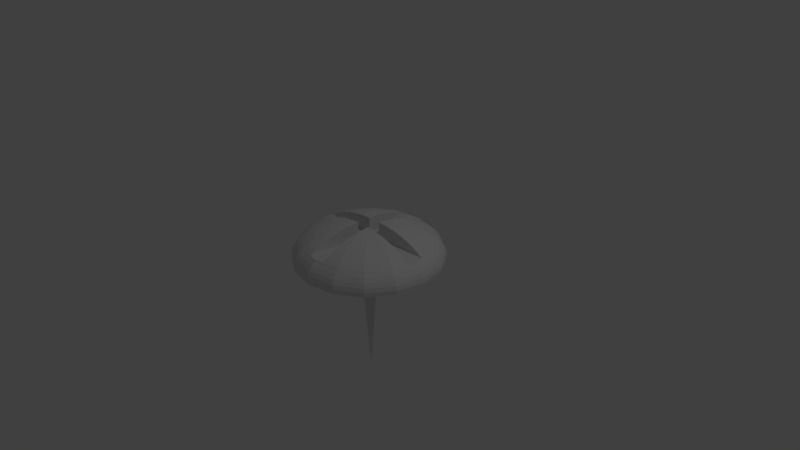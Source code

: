 # Source: section_2.7_ex_1.blend  (saved by Blender 2.79.0; exported with 4.5.12 LTS)
import bpy
from mathutils import Matrix  # noqa: F401  (used for matrix-valued properties, if any)

bpy.ops.wm.read_factory_settings(use_empty=True)
scene = bpy.context.scene
scene.name = 'Scene'

# ---- collections
col_collection_1 = bpy.data.collections.new('Collection 1'); scene.collection.children.link(col_collection_1)

# ---- world
world_world = bpy.data.worlds.new('World'); scene.world = world_world
world_world.color = (0.05088, 0.05088, 0.05088)
world_world.use_sun_shadow = False
world_world.sun_shadow_jitter_overblur = 0.0
world_world.cycles.sampling_method = 'MANUAL'

# ---- cameras
cam_camera = bpy.data.cameras.new('Camera')
cam_camera.clip_end = 100.0
cam_camera.lens = 35.0
cam_camera.sensor_width = 32.0
cam_camera.sensor_height = 18.0
cam_camera.ortho_scale = 7.314
cam_camera.dof.focus_distance = 0.0
cam_camera.dof.aperture_fstop = 128.0

# ---- lights
light_lamp = bpy.data.lights.new('Lamp', 'POINT')
light_lamp.transmission_factor = 0.0
light_lamp.cutoff_distance = 30.0
light_lamp.energy = 100.0
light_lamp.shadow_buffer_clip_start = 1.001
light_lamp.shadow_soft_size = 0.1
light_lamp.shadow_maximum_resolution = 0.006
light_lamp.use_absolute_resolution = True

# ---- meshes
me_sphere = bpy.data.meshes.new('Sphere')
me_sphere.from_pydata([(-1.118e-07, -0.3827, 0.2318), (-5.96e-08, -0.2588, 0.2318), (-3.353e-08, -0.1305, 0.2318), (0.09905, -0.2391, 0.2318), (0.0, 0.866, 0.2279), (0.0, 0.9239, 0.1744), (0.0, 0.9659, 0.118), (0.0, 0.9914, 0.0595), (0.0, 1.0, 8.875e-08), (0.0, 0.9914, -0.0595), (0.04995, -0.1206, 0.2318), (0.09905, 0.2391, 0.4403), (0.1464, 0.3536, 0.4211), (0.1913, 0.4619, 0.3948), (0.233, 0.5624, 0.3616), (0.2706, 0.6533, 0.3223), (0.3036, 0.733, 0.2775), (0.3314, 0.8001, 0.2279), (0.3536, 0.8536, 0.1744), (0.3696, 0.8924, 0.118), (0.3794, 0.916, 0.0595), (0.3827, 0.9239, 8.875e-08), (0.3794, 0.916, -0.0595), (0.0923, -0.0923, 0.2318), (0.0923, 0.0923, 0.4519), (0.183, 0.183, 0.4403), (0.2706, 0.2706, 0.4211), (0.3536, 0.3536, 0.3948), (0.4305, 0.4305, 0.3616), (0.5, 0.5, 0.3223), (0.561, 0.561, 0.2775), (0.6124, 0.6124, 0.2279), (0.6533, 0.6533, 0.1744), (0.683, 0.683, 0.118), (0.7011, 0.7011, 0.0595), (0.7071, 0.7071, 8.875e-08), (0.7011, 0.7011, -0.0595), (0.8424, -0.1189, 0.2318), (0.2391, 0.09905, 0.4403), (0.3536, 0.1464, 0.4211), (0.4619, 0.1913, 0.3948), (0.5624, 0.233, 0.3616), (0.6533, 0.2706, 0.3223), (0.733, 0.3036, 0.2775), (0.8001, 0.3314, 0.2279), (0.8536, 0.3536, 0.1744), (0.8924, 0.3696, 0.118), (0.916, 0.3794, 0.0595), (0.9239, 0.3827, 8.875e-08), (0.916, 0.3794, -0.0595), (0.7702, -0.1165, 0.2318), (0.6845, -0.1137, 0.2318), (0.5868, -0.1105, 0.2318), (0.4787, -0.1069, 0.2318), (0.2391, -0.09905, 0.2318), (0.1206, -0.04995, 0.2318), (0.7717, 0.1091, 0.2318), (0.866, 2.681e-07, 0.2279), (0.9239, 3.575e-07, 0.1744), (0.9659, 2.085e-07, 0.118), (0.9914, 3.277e-07, 0.0595), (1.0, 2.383e-07, 8.875e-08), (0.9914, 2.681e-07, -0.0595), (0.866, 2.681e-07, 0.2318), (0.2391, -0.09905, 0.4403), (0.3536, -0.1464, 0.4211), (0.4619, -0.1913, 0.3948), (0.5624, -0.233, 0.3616), (0.6533, -0.2706, 0.3223), (0.733, -0.3036, 0.2775), (0.8001, -0.3314, 0.2279), (0.8536, -0.3536, 0.1744), (0.8924, -0.3696, 0.118), (0.916, -0.3794, 0.0595), (0.9239, -0.3827, 8.875e-08), (0.916, -0.3794, -0.0595), (0.0923, -0.0923, 0.4519), (0.183, -0.183, 0.4403), (0.2706, -0.2706, 0.4211), (0.3536, -0.3536, 0.3948), (0.4305, -0.4305, 0.3616), (0.5, -0.5, 0.3223), (0.561, -0.561, 0.2775), (0.6124, -0.6124, 0.2279), (0.6533, -0.6533, 0.1744), (0.683, -0.683, 0.118), (0.7011, -0.7011, 0.0595), (0.7071, -0.7071, 8.875e-08), (0.7011, -0.7011, -0.0595), (0.7934, 2.383e-07, 0.2318), (0.09905, -0.2391, 0.4403), (0.1464, -0.3536, 0.4211), (0.1913, -0.4619, 0.3948), (0.233, -0.5624, 0.3616), (0.2706, -0.6533, 0.3223), (0.3036, -0.733, 0.2775), (0.3314, -0.8001, 0.2279), (0.3536, -0.8536, 0.1744), (0.3696, -0.8924, 0.118), (0.3794, -0.916, 0.0595), (0.3827, -0.9239, 8.875e-08), (0.3794, -0.916, -0.0595), (0.7071, 3.128e-07, 0.2318), (0.6088, 3.277e-07, 0.2318), (0.5, 3.426e-07, 0.2318), (0.3827, 3.426e-07, 0.2318), (0.2588, 3.575e-07, 0.2318), (0.1305, 3.724e-07, 0.2318), (0.2391, 0.09905, 0.2318), (-3.278e-07, -0.866, 0.2279), (-2.682e-07, -0.9239, 0.1744), (-4.47e-07, -0.9659, 0.118), (-2.682e-07, -0.9914, 0.0595), (-3.576e-07, -1.0, 8.875e-08), (-3.278e-07, -0.9914, -0.0595), (0.1206, 0.04995, 0.2318), (-0.09905, -0.2391, 0.4403), (-0.1464, -0.3536, 0.4211), (-0.1913, -0.4619, 0.3948), (-0.233, -0.5624, 0.3616), (-0.2706, -0.6533, 0.3223), (-0.3036, -0.733, 0.2775), (-0.3314, -0.8001, 0.2279), (-0.3536, -0.8536, 0.1744), (-0.3696, -0.8924, 0.118), (-0.3794, -0.916, 0.0595), (-0.3827, -0.9239, 8.875e-08), (-0.3794, -0.916, -0.0595), (-0.0923, -0.0923, 0.4519), (-0.183, -0.183, 0.4403), (-0.2706, -0.2706, 0.4211), (-0.3536, -0.3536, 0.3948), (-0.4305, -0.4305, 0.3616), (-0.5, -0.5, 0.3223), (-0.561, -0.561, 0.2775), (-0.6124, -0.6124, 0.2279), (-0.6533, -0.6533, 0.1744), (-0.683, -0.683, 0.118), (-0.7011, -0.7011, 0.0595), (-0.7071, -0.7071, 8.875e-08), (-0.7011, -0.7011, -0.0595), (0.0923, 0.0923, 0.2318), (-0.2391, -0.09905, 0.4403), (-0.3536, -0.1464, 0.4211), (-0.4619, -0.1913, 0.3948), (-0.5624, -0.233, 0.3616), (-0.6533, -0.2706, 0.3223), (-0.733, -0.3036, 0.2775), (-0.8001, -0.3314, 0.2279), (-0.8536, -0.3536, 0.1744), (-0.8924, -0.3696, 0.118), (-0.916, -0.3794, 0.0595), (-0.9239, -0.3827, 8.875e-08), (-0.916, -0.3794, -0.0595), (-2.679e-07, 1.141e-07, 0.2318), (0.101, 0.3626, 0.2318), (0.1085, 0.8444, 0.2318), (0.1074, 0.772, 0.2318), (0.106, 0.686, 0.2318), (0.09905, 0.2391, 0.2318), (0.04995, 0.1206, 0.2318), (-0.866, 8.045e-07, 0.2279), (-0.9239, 7.747e-07, 0.1744), (-0.9659, 9.535e-07, 0.118), (-0.9914, 8.045e-07, 0.0595), (-1.0, 8.939e-07, 8.875e-08), (-0.9914, 8.045e-07, -0.0595), (7.451e-09, 0.866, 0.2318), (-0.2391, 0.09905, 0.4403), (-0.3536, 0.1464, 0.4211), (-0.4619, 0.1913, 0.3948), (-0.5624, 0.233, 0.3616), (-0.6533, 0.2706, 0.3223), (-0.733, 0.3036, 0.2775), (-0.8001, 0.3314, 0.2279), (-0.8536, 0.3536, 0.1744), (-0.8924, 0.3696, 0.118), (-0.916, 0.3794, 0.0595), (-0.9239, 0.3827, 8.875e-08), (-0.916, 0.3794, -0.0595), (-0.0923, 0.0923, 0.4519), (-0.183, 0.183, 0.4403), (-0.2706, 0.2706, 0.4211), (-0.3536, 0.3536, 0.3948), (-0.4305, 0.4305, 0.3616), (-0.5, 0.5, 0.3223), (-0.561, 0.561, 0.2775), (-0.6124, 0.6124, 0.2279), (-0.6533, 0.6533, 0.1744), (-0.683, 0.683, 0.118), (-0.7011, 0.7011, 0.0595), (-0.7071, 0.7071, 8.875e-08), (-0.7011, 0.7011, -0.0595), (7.451e-09, 0.7934, 0.2318), (-0.09905, 0.2391, 0.4403), (-0.1464, 0.3536, 0.4211), (-0.1913, 0.4619, 0.3948), (-0.233, 0.5624, 0.3616), (-0.2706, 0.6533, 0.3223), (-0.3036, 0.733, 0.2775), (-0.3314, 0.8001, 0.2279), (-0.3536, 0.8536, 0.1744), (-0.3696, 0.8924, 0.118), (-0.3794, 0.916, 0.0595), (-0.3827, 0.9239, 8.875e-08), (-0.3794, 0.916, -0.0595), (7.451e-09, 0.7071, 0.2318), (7.451e-09, 0.5, 0.2318), (7.451e-09, 0.3827, 0.2318), (1.444e-08, 4.815e-07, -0.0595), (0.1085, 0.8444, 0.2279), (0.101, 0.3626, 0.4211), (0.1028, 0.4795, 0.3948), (0.1045, 0.588, 0.3616), (0.1074, 0.772, 0.2775), (0.106, 0.686, 0.3223), (-0.1138, 0.7707, 0.2775), (-0.1087, 0.5871, 0.3616), (-0.1114, 0.6849, 0.3223), (-0.1158, 0.843, 0.2279), (-0.1025, 0.3623, 0.4211), (-0.1057, 0.479, 0.3948), (-0.6856, 0.1079, 0.3223), (-0.3625, 0.1015, 0.4211), (-0.8439, 0.111, 0.2279), (-0.4794, 0.1038, 0.3948), (-0.5877, 0.106, 0.3616), (-0.7716, 0.1096, 0.2775), (-0.3622, -0.103, 0.4211), (-0.6845, -0.1135, 0.3223), (-0.4787, -0.1068, 0.3948), (-0.5868, -0.1103, 0.3616), (-0.8424, -0.1187, 0.2279), (-0.7702, -0.1163, 0.2775), (-0.1171, -0.6838, 0.3223), (-0.1088, -0.4784, 0.3948), (-0.1206, -0.7694, 0.2775), (-0.1235, -0.8415, 0.2279), (-0.1131, -0.5863, 0.3616), (-0.104, -0.362, 0.4211), (0.1076, -0.4786, 0.3948), (0.118, -0.7699, 0.2775), (0.1114, -0.5866, 0.3616), (0.1034, -0.3621, 0.4211), (0.1149, -0.6842, 0.3223), (0.1205, -0.842, 0.2279), (0.7717, 0.1091, 0.2775), (0.8441, 0.1104, 0.2279), (0.5878, 0.1056, 0.3616), (0.3625, 0.1014, 0.4211), (0.6857, 0.1075, 0.3223), (0.4794, 0.1036, 0.3948), (0.3622, -0.1031, 0.4211), (0.8424, -0.1189, 0.2279), (0.4787, -0.1069, 0.3948), (0.5868, -0.1105, 0.3616), (0.7702, -0.1165, 0.2775), (0.6845, -0.1137, 0.3223), (0.0, 0.866, 0.2279), (0.09905, 0.2391, 0.4403), (0.106, 0.686, 0.3223), (0.1074, 0.772, 0.2775), (0.1085, 0.8444, 0.2279), (0.101, 0.3626, 0.4211), (0.0923, 0.0923, 0.4519), (0.2391, 0.09905, 0.4403), (0.866, 2.681e-07, 0.2279), (0.7717, 0.1091, 0.2775), (0.2391, -0.09905, 0.4403), (0.4787, -0.1069, 0.3948), (0.5868, -0.1105, 0.3616), (0.6845, -0.1137, 0.3223), (0.7702, -0.1165, 0.2775), (0.8424, -0.1189, 0.2279), (0.0923, -0.0923, 0.4519), (0.09905, -0.2391, 0.4403), (-3.278e-07, -0.866, 0.2279), (0.1076, -0.4786, 0.3948), (-0.09905, -0.2391, 0.4403), (-0.1235, -0.8415, 0.2279), (-0.104, -0.362, 0.4211), (-0.1088, -0.4784, 0.3948), (-0.1131, -0.5863, 0.3616), (-0.1171, -0.6838, 0.3223), (-0.0923, -0.0923, 0.4519), (-0.2391, -0.09905, 0.4403), (-0.866, 8.045e-07, 0.2279), (-0.8424, -0.1187, 0.2279), (-0.2391, 0.09905, 0.4403), (-0.4794, 0.1038, 0.3948), (-0.5877, 0.106, 0.3616), (-0.6856, 0.1079, 0.3223), (-0.7716, 0.1096, 0.2775), (-0.8439, 0.111, 0.2279), (-0.0923, 0.0923, 0.4519), (-0.09905, 0.2391, 0.4403), (0.1045, 0.588, 0.3616), (-0.1057, 0.479, 0.3948), (0.1028, 0.4795, 0.3948), (-0.1138, 0.7707, 0.2775), (-0.1087, 0.5871, 0.3616), (-0.1114, 0.6849, 0.3223), (-0.1158, 0.843, 0.2279), (-0.1025, 0.3623, 0.4211), (-0.3625, 0.1015, 0.4211), (-0.3622, -0.103, 0.4211), (-0.6845, -0.1135, 0.3223), (-0.4787, -0.1068, 0.3948), (-0.5868, -0.1103, 0.3616), (-0.7702, -0.1163, 0.2775), (-0.1206, -0.7694, 0.2775), (0.118, -0.7699, 0.2775), (0.1114, -0.5866, 0.3616), (0.1034, -0.3621, 0.4211), (0.1149, -0.6842, 0.3223), (0.1205, -0.842, 0.2279), (0.8441, 0.1104, 0.2279), (0.5878, 0.1056, 0.3616), (0.3625, 0.1014, 0.4211), (0.6857, 0.1075, 0.3223), (0.4794, 0.1036, 0.3948), (0.3622, -0.1031, 0.4211), (-1.416e-07, -0.5, 0.2318), (-1.416e-07, -0.6088, 0.2318), (-1.863e-07, -0.7071, 0.2318), (-3.502e-07, -0.7934, 0.2318), (-3.204e-07, -0.866, 0.2318), (0.1076, -0.4786, 0.2318), (-0.04995, -0.1206, 0.2318), (-0.09905, -0.2391, 0.2318), (-0.1235, -0.8415, 0.2318), (-0.104, -0.362, 0.2318), (-0.1088, -0.4784, 0.2318), (-0.1131, -0.5863, 0.2318), (-0.1171, -0.6838, 0.2318), (-0.0923, -0.0923, 0.2318), (-0.1206, -0.04995, 0.2318), (-0.2391, -0.09905, 0.2318), (-0.1305, 4.506e-07, 0.2318), (-0.2588, 4.841e-07, 0.2318), (-0.3827, 5.363e-07, 0.2318), (-0.5, 5.959e-07, 0.2318), (-0.6088, 6.108e-07, 0.2318), (-0.7071, 7.002e-07, 0.2318), (-0.7934, 8.343e-07, 0.2318), (-0.866, 8.045e-07, 0.2318), (-0.8424, -0.1187, 0.2318), (-0.1206, 0.04995, 0.2318), (-0.2391, 0.09905, 0.2318), (-0.4794, 0.1038, 0.2318), (-0.5877, 0.106, 0.2318), (-0.6856, 0.1079, 0.2318), (-0.7716, 0.1096, 0.2318), (-0.8439, 0.111, 0.2318), (-0.0923, 0.0923, 0.2318), (-0.04995, 0.1206, 0.2318), (-0.09905, 0.2391, 0.2318), (8.196e-08, 0.1305, 0.2318), (1.416e-07, 0.2588, 0.2318), (2.608e-07, 0.6088, 0.2318), (0.1045, 0.588, 0.2318), (-0.1057, 0.479, 0.2318), (0.1028, 0.4795, 0.2318), (-0.1138, 0.7707, 0.2318), (-0.1087, 0.5871, 0.2318), (-0.1114, 0.6849, 0.2318), (-0.1158, 0.843, 0.2318), (-0.1025, 0.3623, 0.2318), (-0.3625, 0.1015, 0.2318), (-0.3622, -0.103, 0.2318), (-0.6845, -0.1135, 0.2318), (-0.4787, -0.1068, 0.2318), (-0.5868, -0.1103, 0.2318), (-0.7702, -0.1163, 0.2318), (-0.1206, -0.7694, 0.2318), (0.118, -0.7699, 0.2318), (0.1114, -0.5866, 0.2318), (0.1034, -0.3621, 0.2318), (0.1149, -0.6842, 0.2318), (0.1205, -0.842, 0.2318), (0.8441, 0.1104, 0.2318), (0.5878, 0.1056, 0.2318), (0.3625, 0.1014, 0.2318), (0.6857, 0.1075, 0.2318), (0.4794, 0.1036, 0.2318), (0.3622, -0.1031, 0.2318), (2.571e-08, -0.123, -0.05038), (-0.04708, -0.1137, -0.05038), (-0.08699, -0.08699, -0.05038), (-0.1137, -0.04708, -0.05038), (-0.123, 4.825e-09, -0.05038), (-0.1137, 0.04708, -0.05038), (-0.08699, 0.08699, -0.05038), (-0.04708, 0.1137, -0.05038), (7.131e-09, 0.123, -0.05038), (0.04708, 0.1137, -0.05038), (0.08699, 0.08699, -0.05038), (2.571e-08, -5.53e-10, -1.691), (0.1137, 0.04708, -0.05038), (0.123, -2.02e-09, -0.05038), (0.1137, -0.04708, -0.05038), (0.08699, -0.08699, -0.05038), (0.04708, -0.1137, -0.05038)], [], [(8, 7, 20, 21), (89, 102, 51, 50), (9, 8, 21, 22), (102, 103, 52, 51), (103, 104, 53, 52), (104, 105, 385, 53), (108, 115, 107, 106), (5, 210, 17, 18), (115, 154, 107), (6, 5, 18, 19), (141, 154, 115), (7, 6, 19, 20), (160, 154, 141), (19, 18, 32, 33), (12, 11, 25, 26), (20, 19, 33, 34), (13, 12, 26, 27), (21, 20, 34, 35), (14, 13, 27, 28), (22, 21, 35, 36), (15, 14, 28, 29), (16, 15, 29, 30), (17, 16, 30, 31), (207, 208, 155, 362), (18, 17, 31, 32), (11, 24, 25), (36, 35, 48, 49), (29, 28, 41, 42), (30, 29, 42, 43), (31, 30, 43, 44), (208, 358, 159, 155), (32, 31, 44, 45), (25, 24, 38), (33, 32, 45, 46), (26, 25, 38, 39), (34, 33, 46, 47), (27, 26, 39, 40), (35, 34, 47, 48), (28, 27, 40, 41), (44, 43, 246, 247), (358, 357, 160, 159), (45, 44, 247, 58), (357, 154, 160), (46, 45, 58, 59), (39, 38, 249), (47, 46, 59, 60), (40, 39, 249, 251), (48, 47, 60, 61), (41, 40, 251, 248), (49, 48, 61, 62), (42, 41, 248, 250), (43, 42, 250, 246), (60, 59, 72, 73), (167, 193, 157, 156), (61, 60, 73, 74), (193, 206, 158, 157), (62, 61, 74, 75), (206, 359, 360, 158), (359, 207, 362, 360), (57, 247, 316, 266), (224, 161, 286, 293), (58, 253, 70, 71), (220, 194, 295, 303), (59, 58, 71, 72), (229, 231, 308, 306), (69, 68, 81, 82), (70, 69, 82, 83), (242, 240, 277, 312), (71, 70, 83, 84), (64, 76, 77), (72, 71, 84, 85), (65, 64, 77, 78), (73, 72, 85, 86), (66, 65, 78, 79), (74, 73, 86, 87), (67, 66, 79, 80), (75, 74, 87, 88), (68, 67, 80, 81), (84, 83, 96, 97), (77, 76, 90), (85, 84, 97, 98), (78, 77, 90, 91), (86, 85, 98, 99), (79, 78, 91, 92), (87, 86, 99, 100), (80, 79, 92, 93), (88, 87, 100, 101), (81, 80, 93, 94), (82, 81, 94, 95), (83, 82, 95, 96), (254, 255, 270, 269), (100, 99, 112, 113), (93, 92, 240, 242), (101, 100, 113, 114), (94, 93, 242, 244), (95, 94, 244, 241), (96, 95, 241, 245), (218, 217, 300, 301), (97, 96, 245, 110), (142, 128, 284, 285), (98, 97, 110, 111), (91, 90, 243), (99, 98, 111, 112), (92, 91, 243, 240), (241, 244, 314, 311), (257, 256, 272, 271), (110, 109, 237), (221, 220, 303, 297), (111, 110, 123, 124), (230, 228, 305, 307), (112, 111, 124, 125), (243, 90, 275, 313), (113, 112, 125, 126), (64, 252, 321, 268), (114, 113, 126, 127), (219, 216, 299, 302), (232, 233, 309, 287), (124, 123, 136, 137), (117, 116, 129, 130), (125, 124, 137, 138), (118, 117, 130, 131), (126, 125, 138, 139), (119, 118, 131, 132), (127, 126, 139, 140), (120, 119, 132, 133), (121, 120, 133, 134), (122, 121, 134, 135), (237, 109, 276, 279), (123, 122, 135, 136), (116, 128, 129), (140, 139, 152, 153), (133, 132, 145, 146), (134, 133, 146, 147), (135, 134, 147, 148), (244, 242, 312, 314), (136, 135, 148, 149), (129, 128, 142), (137, 136, 149, 150), (130, 129, 142, 143), (138, 137, 150, 151), (131, 130, 143, 144), (139, 138, 151, 152), (132, 131, 144, 145), (255, 257, 271, 270), (149, 148, 232, 162), (217, 221, 297, 300), (150, 149, 162, 163), (143, 142, 228), (151, 150, 163, 164), (144, 143, 228, 230), (152, 151, 164, 165), (145, 144, 230, 231), (153, 152, 165, 166), (146, 145, 231, 229), (147, 146, 229, 233), (148, 147, 233, 232), (164, 163, 176, 177), (231, 230, 307, 308), (165, 164, 177, 178), (245, 241, 311, 315), (166, 165, 178, 179), (252, 254, 269, 321), (161, 232, 287, 286), (194, 180, 294, 295), (233, 229, 306, 309), (162, 161, 224), (240, 243, 313, 277), (163, 162, 175, 176), (256, 253, 273, 272), (173, 172, 185, 186), (166, 179, 209), (174, 173, 186, 187), (153, 166, 209), (216, 218, 301, 299), (175, 174, 187, 188), (228, 142, 285, 305), (176, 175, 188, 189), (169, 168, 181, 182), (9, 22, 209), (177, 176, 189, 190), (170, 169, 182, 183), (205, 9, 209), (178, 177, 190, 191), (171, 170, 183, 184), (192, 205, 209), (179, 178, 191, 192), (172, 171, 184, 185), (179, 192, 209), (181, 180, 194), (101, 114, 209), (189, 188, 201, 202), (182, 181, 194, 195), (88, 101, 209), (190, 189, 202, 203), (183, 182, 195, 196), (75, 88, 209), (191, 190, 203, 204), (184, 183, 196, 197), (62, 75, 209), (192, 191, 204, 205), (185, 184, 197, 198), (49, 62, 209), (140, 153, 209), (186, 185, 198, 199), (36, 49, 209), (127, 140, 209), (187, 186, 199, 200), (22, 36, 209), (90, 76, 274, 275), (114, 127, 209), (188, 187, 200, 201), (204, 203, 7, 8), (197, 196, 221, 217), (205, 204, 8, 9), (198, 197, 217, 218), (199, 198, 218, 216), (200, 199, 216, 219), (76, 64, 268, 274), (201, 200, 219, 5), (109, 245, 315, 276), (202, 201, 5, 6), (195, 194, 220), (203, 202, 6, 7), (196, 195, 220, 221), (213, 212, 13, 14), (4, 219, 302, 258), (210, 214, 16, 17), (212, 211, 12, 13), (215, 213, 14, 15), (211, 11, 12), (214, 215, 15, 16), (210, 4, 258, 262), (215, 214, 261, 260), (223, 225, 289, 304), (234, 236, 310, 283), (248, 251, 320, 317), (11, 211, 263, 259), (227, 224, 293, 292), (222, 226, 171, 172), (223, 168, 169), (180, 181, 168), (227, 222, 172, 173), (226, 225, 170, 171), (224, 227, 173, 174), (225, 223, 169, 170), (116, 239, 280, 278), (246, 250, 319, 267), (213, 215, 260, 296), (225, 226, 290, 289), (128, 116, 278, 284), (253, 57, 266, 273), (249, 38, 265, 318), (238, 235, 118, 119), (237, 236, 121, 122), (235, 239, 117, 118), (234, 238, 119, 120), (211, 212, 298, 263), (239, 116, 117), (236, 234, 120, 121), (222, 227, 292, 291), (238, 234, 283, 282), (250, 248, 317, 319), (214, 210, 262, 261), (180, 168, 288, 294), (239, 235, 281, 280), (251, 249, 318, 320), (24, 11, 259, 264), (168, 223, 304, 288), (236, 237, 279, 310), (247, 246, 267, 316), (212, 213, 296, 298), (226, 222, 291, 290), (235, 238, 282, 281), (38, 24, 264, 265), (253, 256, 69, 70), (254, 252, 65, 66), (257, 255, 67, 68), (252, 64, 65), (256, 257, 68, 69), (255, 254, 66, 67), (162, 232, 161), (224, 174, 175, 162), (210, 5, 4), (5, 219, 4), (253, 58, 57), (58, 247, 57), (110, 245, 109), (237, 122, 123, 110), (276, 315, 379, 326), (271, 272, 50, 51), (289, 290, 350, 349), (268, 321, 385, 54), (291, 292, 352, 351), (270, 271, 51, 52), (294, 288, 348, 354), (279, 276, 326, 330), (321, 269, 53, 385), (288, 304, 368, 348), (272, 273, 37, 50), (293, 286, 345, 353), (290, 291, 351, 350), (283, 310, 374, 334), (274, 268, 54, 23), (278, 280, 331, 329), (303, 295, 356, 367), (284, 278, 329, 335), (317, 320, 384, 381), (301, 300, 364, 365), (282, 283, 334, 333), (267, 319, 383, 56), (297, 303, 367, 361), (280, 281, 332, 331), (318, 265, 108, 382), (302, 299, 363, 366), (310, 279, 330, 374), (319, 317, 381, 383), (300, 297, 361, 364), (281, 282, 333, 332), (320, 318, 382, 384), (286, 287, 346, 345), (295, 294, 354, 356), (316, 267, 56, 380), (299, 301, 365, 363), (306, 308, 372, 370), (265, 264, 141, 108), (285, 284, 335, 337), (258, 302, 366, 167), (307, 305, 369, 371), (262, 258, 167, 156), (287, 309, 373, 346), (308, 307, 371, 372), (309, 306, 370, 373), (266, 316, 380, 63), (260, 261, 157, 158), (305, 285, 337, 369), (312, 277, 327, 376), (259, 263, 155, 159), (273, 266, 63, 37), (311, 314, 378, 375), (296, 260, 158, 360), (313, 275, 3, 377), (263, 298, 362, 155), (314, 312, 376, 378), (261, 262, 156, 157), (315, 311, 375, 379), (264, 259, 159, 141), (277, 313, 377, 327), (298, 296, 360, 362), (304, 289, 349, 368), (275, 274, 23, 3), (269, 270, 52, 53), (292, 293, 353, 352), (63, 89, 50, 37), (107, 154, 55), (106, 107, 55, 54), (105, 106, 54, 385), (55, 154, 23), (23, 154, 10), (10, 154, 2), (3, 10, 2, 1), (326, 325, 374, 330), (2, 154, 328), (1, 2, 328, 329), (0, 1, 329, 331), (322, 0, 331, 332), (323, 322, 332, 333), (324, 323, 333, 334), (325, 324, 334, 374), (328, 154, 335), (335, 154, 336), (336, 154, 338), (337, 336, 338, 339), (341, 340, 368, 349), (342, 341, 349, 350), (343, 342, 350, 351), (344, 343, 351, 352), (345, 344, 352, 353), (338, 154, 347), (339, 338, 347, 348), (340, 339, 348, 368), (347, 154, 354), (348, 347, 354), (354, 154, 355), (355, 154, 357), (356, 355, 357, 358), (141, 159, 160), (363, 365, 206, 193), (356, 354, 355), (364, 361, 207, 359), (366, 363, 193, 167), (361, 367, 208, 207), (365, 364, 359, 206), (367, 356, 358, 208), (369, 337, 339, 340), (373, 370, 343, 344), (372, 371, 341, 342), (346, 373, 344, 345), (371, 369, 340, 341), (337, 335, 336), (370, 372, 342, 343), (335, 329, 328), (3, 23, 10), (327, 377, 0, 322), (379, 375, 325, 326), (378, 376, 323, 324), (377, 3, 1, 0), (375, 378, 324, 325), (376, 327, 322, 323), (108, 141, 115), (380, 56, 89, 63), (384, 382, 105, 104), (383, 381, 103, 102), (382, 108, 106, 105), (56, 383, 102, 89), (381, 384, 104, 103), (23, 54, 55), (386, 397, 387), (387, 397, 388), (388, 397, 389), (389, 397, 390), (390, 397, 391), (391, 397, 392), (392, 397, 393), (393, 397, 394), (394, 397, 395), (395, 397, 396), (396, 397, 398), (398, 397, 399), (399, 397, 400), (400, 397, 401), (401, 397, 402), (402, 397, 386), (386, 387, 388, 389, 390, 391, 392, 393, 394, 395, 396, 398, 399, 400, 401, 402)])
me_sphere.use_remesh_preserve_volume = False
me_sphere.use_remesh_preserve_attributes = False
me_sphere.use_mirror_vertex_groups = False
me_sphere.update()

# ---- objects
ob_screw = bpy.data.objects.new('Screw', me_sphere)
ob_lamp = bpy.data.objects.new('Lamp', light_lamp)
ob_camera = bpy.data.objects.new('Camera', cam_camera)

# ---- transforms, parenting, visibility, modifiers, constraints
ob_screw.location = (0.0, 0.0, 0.0)
ob_screw.lineart.crease_threshold = 0.0
ob_lamp.location = (4.076, 1.005, 5.904)
ob_lamp.rotation_euler = (0.6503, 0.05522, 1.866)
ob_lamp.lock_rotations_4d = False
ob_lamp.empty_display_type = 'ARROWS'
ob_lamp.color = (0.0, 0.0, 0.0, 0.0)
ob_lamp.lineart.crease_threshold = 0.0
ob_camera.location = (7.481, -6.508, 5.344)
ob_camera.rotation_euler = (1.109, 0.0, 0.8149)
ob_camera.lock_rotations_4d = False
ob_camera.empty_display_type = 'ARROWS'
ob_camera.color = (0.0, 0.0, 0.0, 0.0)
ob_camera.display_type = 'WIRE'
ob_camera.lineart.crease_threshold = 0.0

# ---- collection membership
col_collection_1.objects.link(ob_screw)
col_collection_1.objects.link(ob_lamp)
col_collection_1.objects.link(ob_camera)

# ---- scene / render settings (as saved in the file)
scene.camera = ob_camera
scene.frame_start = 1; scene.frame_end = 250; scene.frame_set(1)
scene.render.engine = 'BLENDER_EEVEE_NEXT'
scene.render.resolution_percentage = 50
scene.render.dither_intensity = 0.0
scene.cycles.use_denoising = False
scene.cycles.samples = 128
scene.cycles.sampling_pattern = 'TABULATED_SOBOL'
scene.cycles.use_adaptive_sampling = False
scene.cycles.use_light_tree = False
scene.cycles.blur_glossy = 0.0
scene.cycles.sample_clamp_indirect = 0.0
scene.view_settings.view_transform = 'Standard'
bpy.context.view_layer.update()
